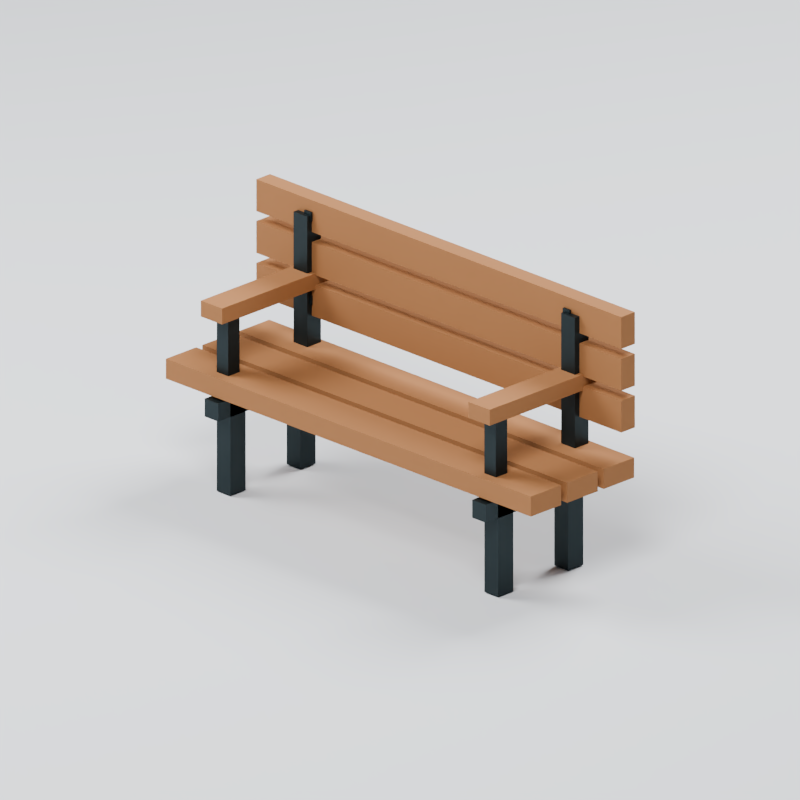 # Source: LM_PROP_BenchMamak.blend  (saved by Blender 5.2.44; exported with 4.5.12 LTS)
import bpy
from mathutils import Matrix  # noqa: F401  (used for matrix-valued properties, if any)

bpy.ops.wm.read_factory_settings(use_empty=True)
scene = bpy.context.scene
scene.name = 'LM_SCENE_WebAsset'

# ---- collections
col_reference = bpy.data.collections.new('REFERENCE'); scene.collection.children.link(col_reference)
col_export = bpy.data.collections.new('EXPORT'); scene.collection.children.link(col_export)
col_collision_guides = bpy.data.collections.new('COLLISION_GUIDES'); scene.collection.children.link(col_collision_guides)
col_lighting_preview = bpy.data.collections.new('LIGHTING_PREVIEW'); scene.collection.children.link(col_lighting_preview)

# ---- materials (node trees are filled in below, after node groups)
mat_lm_wall_cream = bpy.data.materials.new('LM_Wall_Cream')
mat_lm_wall_cream.use_backface_culling = True
mat_lm_wall_cream.diffuse_color = (0.807, 0.7157, 0.5583, 1.0)
mat_lm_roof_red = bpy.data.materials.new('LM_Roof_Red')
mat_lm_roof_red.use_backface_culling = True
mat_lm_roof_red.diffuse_color = (0.3916, 0.05781, 0.03689, 1.0)
mat_lm_wood_warm = bpy.data.materials.new('LM_Wood_Warm')
mat_lm_wood_warm.use_backface_culling = True
mat_lm_wood_warm.diffuse_color = (0.3467, 0.162, 0.06663, 1.0)
mat_lm_metal_dark = bpy.data.materials.new('LM_Metal_Dark')
mat_lm_metal_dark.use_backface_culling = True
mat_lm_metal_dark.diffuse_color = (0.03434, 0.04971, 0.05448, 1.0)
mat_lm_leaf_green = bpy.data.materials.new('LM_Leaf_Green')
mat_lm_leaf_green.use_backface_culling = True
mat_lm_leaf_green.diffuse_color = (0.0865, 0.2747, 0.1529, 1.0)
mat_lm_plastic_red = bpy.data.materials.new('LM_Plastic_Red')
mat_lm_plastic_red.use_backface_culling = True
mat_lm_plastic_red.diffuse_color = (0.7157, 0.117, 0.07227, 1.0)
mat_lm_preview_ground = bpy.data.materials.new('LM_PREVIEW_Ground')
mat_lm_preview_ground.use_backface_culling = True
mat_lm_preview_ground.diffuse_color = (0.6939, 0.7157, 0.7454, 1.0)

# ---- material node trees
mat_lm_wall_cream.use_nodes = True; mat_lm_wall_cream.node_tree.nodes.clear()
_N = mat_lm_wall_cream.node_tree.nodes; _L = mat_lm_wall_cream.node_tree.links
n0 = _N.new('ShaderNodeBsdfPrincipled'); n0.name = 'Principled BSDF'; n0.location = (0, 0)
n0.inputs[0].default_value = (0.807, 0.7157, 0.5583, 1.0)
n0.inputs[2].default_value = 0.8
n0.inputs[10].default_value = 0.005
n1 = _N.new('ShaderNodeOutputMaterial'); n1.name = 'Material Output'; n1.location = (320, 0)
_L.new(n0.outputs[0], n1.inputs[0])
n1.is_active_output = True
mat_lm_roof_red.use_nodes = True; mat_lm_roof_red.node_tree.nodes.clear()
_N = mat_lm_roof_red.node_tree.nodes; _L = mat_lm_roof_red.node_tree.links
n0 = _N.new('ShaderNodeBsdfPrincipled'); n0.name = 'Principled BSDF'; n0.location = (0, 0)
n0.inputs[0].default_value = (0.3916, 0.05781, 0.03689, 1.0)
n0.inputs[2].default_value = 0.8
n0.inputs[10].default_value = 0.005
n1 = _N.new('ShaderNodeOutputMaterial'); n1.name = 'Material Output'; n1.location = (320, 0)
_L.new(n0.outputs[0], n1.inputs[0])
n1.is_active_output = True
mat_lm_wood_warm.use_nodes = True; mat_lm_wood_warm.node_tree.nodes.clear()
_N = mat_lm_wood_warm.node_tree.nodes; _L = mat_lm_wood_warm.node_tree.links
n0 = _N.new('ShaderNodeBsdfPrincipled'); n0.name = 'Principled BSDF'; n0.location = (0, 0)
n0.inputs[0].default_value = (0.3467, 0.162, 0.06663, 1.0)
n0.inputs[2].default_value = 0.85
n0.inputs[10].default_value = 0.005
n1 = _N.new('ShaderNodeOutputMaterial'); n1.name = 'Material Output'; n1.location = (320, 0)
_L.new(n0.outputs[0], n1.inputs[0])
n1.is_active_output = True
mat_lm_metal_dark.use_nodes = True; mat_lm_metal_dark.node_tree.nodes.clear()
_N = mat_lm_metal_dark.node_tree.nodes; _L = mat_lm_metal_dark.node_tree.links
n0 = _N.new('ShaderNodeBsdfPrincipled'); n0.name = 'Principled BSDF'; n0.location = (0, 0)
n0.inputs[0].default_value = (0.03434, 0.04971, 0.05448, 1.0)
n0.inputs[1].default_value = 0.7
n0.inputs[10].default_value = 0.005
n1 = _N.new('ShaderNodeOutputMaterial'); n1.name = 'Material Output'; n1.location = (320, 0)
_L.new(n0.outputs[0], n1.inputs[0])
n1.is_active_output = True
mat_lm_leaf_green.use_nodes = True; mat_lm_leaf_green.node_tree.nodes.clear()
_N = mat_lm_leaf_green.node_tree.nodes; _L = mat_lm_leaf_green.node_tree.links
n0 = _N.new('ShaderNodeBsdfPrincipled'); n0.name = 'Principled BSDF'; n0.location = (0, 0)
n0.inputs[0].default_value = (0.0865, 0.2747, 0.1529, 1.0)
n0.inputs[2].default_value = 0.9
n0.inputs[10].default_value = 0.005
n1 = _N.new('ShaderNodeOutputMaterial'); n1.name = 'Material Output'; n1.location = (320, 0)
_L.new(n0.outputs[0], n1.inputs[0])
n1.is_active_output = True
mat_lm_plastic_red.use_nodes = True; mat_lm_plastic_red.node_tree.nodes.clear()
_N = mat_lm_plastic_red.node_tree.nodes; _L = mat_lm_plastic_red.node_tree.links
n0 = _N.new('ShaderNodeBsdfPrincipled'); n0.name = 'Principled BSDF'; n0.location = (0, 0)
n0.inputs[0].default_value = (0.7157, 0.117, 0.07227, 1.0)
n0.inputs[2].default_value = 0.65
n0.inputs[10].default_value = 0.005
n1 = _N.new('ShaderNodeOutputMaterial'); n1.name = 'Material Output'; n1.location = (320, 0)
_L.new(n0.outputs[0], n1.inputs[0])
n1.is_active_output = True
mat_lm_preview_ground.use_nodes = True; mat_lm_preview_ground.node_tree.nodes.clear()
_N = mat_lm_preview_ground.node_tree.nodes; _L = mat_lm_preview_ground.node_tree.links
n0 = _N.new('ShaderNodeBsdfPrincipled'); n0.name = 'Principled BSDF'; n0.location = (0, 0)
n0.inputs[0].default_value = (0.6939, 0.7157, 0.7454, 1.0)
n0.inputs[2].default_value = 0.8
n0.inputs[10].default_value = 0.005
n1 = _N.new('ShaderNodeOutputMaterial'); n1.name = 'Material Output'; n1.location = (320, 0)
_L.new(n0.outputs[0], n1.inputs[0])
n1.is_active_output = True

# ---- world
world_lm_world_preview = bpy.data.worlds.new('LM_WORLD_Preview'); scene.world = world_lm_world_preview
world_lm_world_preview.use_nodes = True; world_lm_world_preview.node_tree.nodes.clear()
_N = world_lm_world_preview.node_tree.nodes; _L = world_lm_world_preview.node_tree.links
n0 = _N.new('ShaderNodeBackground'); n0.name = 'Background'; n0.location = (-200, 100)
n0.inputs[0].default_value = (0.22, 0.25, 0.3, 1.0)
n0.inputs[1].default_value = 0.4
n1 = _N.new('ShaderNodeOutputWorld'); n1.name = 'World Output'; n1.location = (200, 100)
_L.new(n0.outputs[0], n1.inputs[0])
n1.is_active_output = True

# ---- cameras
cam_lm_preview_iso_cameradata = bpy.data.cameras.new('LM_PREVIEW_Iso_CameraData')
cam_lm_preview_iso_cameradata.type = 'ORTHO'
cam_lm_preview_iso_cameradata.clip_start = 0.01
cam_lm_preview_iso_cameradata.clip_end = 100.0
cam_lm_preview_iso_cameradata.ortho_scale = 3.72
cam_lm_preview_front_cameradata = bpy.data.cameras.new('LM_PREVIEW_Front_CameraData')
cam_lm_preview_front_cameradata.type = 'ORTHO'
cam_lm_preview_front_cameradata.clip_start = 0.01
cam_lm_preview_front_cameradata.clip_end = 100.0
cam_lm_preview_front_cameradata.ortho_scale = 3.72
cam_lm_preview_right_cameradata = bpy.data.cameras.new('LM_PREVIEW_Right_CameraData')
cam_lm_preview_right_cameradata.type = 'ORTHO'
cam_lm_preview_right_cameradata.clip_start = 0.01
cam_lm_preview_right_cameradata.clip_end = 100.0
cam_lm_preview_right_cameradata.ortho_scale = 3.72
cam_lm_preview_top_cameradata = bpy.data.cameras.new('LM_PREVIEW_Top_CameraData')
cam_lm_preview_top_cameradata.type = 'ORTHO'
cam_lm_preview_top_cameradata.clip_start = 0.01
cam_lm_preview_top_cameradata.clip_end = 100.0
cam_lm_preview_top_cameradata.ortho_scale = 3.72

# ---- lights
light_lm_preview_key_light = bpy.data.lights.new('LM_PREVIEW_Key_Light', 'AREA')
light_lm_preview_key_light.energy = 1800.0
light_lm_preview_key_light.shape = 'DISK'
light_lm_preview_key_light.size = 6.0
light_lm_preview_fill_light = bpy.data.lights.new('LM_PREVIEW_Fill_Light', 'AREA')
light_lm_preview_fill_light.energy = 1000.0
light_lm_preview_fill_light.shape = 'DISK'
light_lm_preview_fill_light.size = 6.0
light_lm_preview_rim_light = bpy.data.lights.new('LM_PREVIEW_Rim_Light', 'AREA')
light_lm_preview_rim_light.energy = 1500.0
light_lm_preview_rim_light.shape = 'DISK'
light_lm_preview_rim_light.size = 6.0

# ---- meshes
me_lm_prop_benchmamak_mesh = bpy.data.meshes.new('LM_PROP_BenchMamak_Mesh')
me_lm_prop_benchmamak_mesh.from_pydata([(-0.925, 0.28, 0.0), (-0.835, 0.28, 0.0), (-0.835, 0.18, 0.0), (-0.925, 0.18, 0.0), (-0.925, 0.28, 0.5), (-0.835, 0.28, 0.5), (-0.835, 0.18, 0.5), (-0.925, 0.18, 0.5), (-0.925, -0.18, 0.0), (-0.835, -0.18, 0.0), (-0.835, -0.28, 0.0), (-0.925, -0.28, 0.0), (-0.925, -0.18, 0.5), (-0.835, -0.18, 0.5), (-0.835, -0.28, 0.5), (-0.925, -0.28, 0.5), (-0.925, 0.36, 0.395), (-0.835, 0.36, 0.395), (-0.835, -0.36, 0.395), (-0.925, -0.36, 0.395), (-0.925, 0.36, 0.485), (-0.835, 0.36, 0.485), (-0.835, -0.36, 0.485), (-0.925, -0.36, 0.485), (-0.925, 0.315, 0.405), (-0.835, 0.315, 0.405), (-0.835, 0.225, 0.405), (-0.925, 0.225, 0.405), (-0.925, 0.315, 1.255), (-0.835, 0.315, 1.255), (-0.835, 0.225, 1.255), (-0.925, 0.225, 1.255), (-0.9175, -0.2125, 0.54), (-0.8425, -0.2125, 0.54), (-0.8425, -0.2875, 0.54), (-0.9175, -0.2875, 0.54), (-0.9175, -0.2125, 0.92), (-0.8425, -0.2125, 0.92), (-0.8425, -0.2875, 0.92), (-0.9175, -0.2875, 0.92), (-0.95, 0.36, 0.89), (-0.81, 0.36, 0.89), (-0.81, -0.36, 0.89), (-0.95, -0.36, 0.89), (-0.95, 0.36, 0.97), (-0.81, 0.36, 0.97), (-0.81, -0.36, 0.97), (-0.95, -0.36, 0.97), (0.835, 0.28, 0.0), (0.925, 0.28, 0.0), (0.925, 0.18, 0.0), (0.835, 0.18, 0.0), (0.835, 0.28, 0.5), (0.925, 0.28, 0.5), (0.925, 0.18, 0.5), (0.835, 0.18, 0.5), (0.835, -0.18, 0.0), (0.925, -0.18, 0.0), (0.925, -0.28, 0.0), (0.835, -0.28, 0.0), (0.835, -0.18, 0.5), (0.925, -0.18, 0.5), (0.925, -0.28, 0.5), (0.835, -0.28, 0.5), (0.835, 0.36, 0.395), (0.925, 0.36, 0.395), (0.925, -0.36, 0.395), (0.835, -0.36, 0.395), (0.835, 0.36, 0.485), (0.925, 0.36, 0.485), (0.925, -0.36, 0.485), (0.835, -0.36, 0.485), (0.835, 0.315, 0.405), (0.925, 0.315, 0.405), (0.925, 0.225, 0.405), (0.835, 0.225, 0.405), (0.835, 0.315, 1.255), (0.925, 0.315, 1.255), (0.925, 0.225, 1.255), (0.835, 0.225, 1.255), (0.8425, -0.2125, 0.54), (0.9175, -0.2125, 0.54), (0.9175, -0.2875, 0.54), (0.8425, -0.2875, 0.54), (0.8425, -0.2125, 0.92), (0.9175, -0.2125, 0.92), (0.9175, -0.2875, 0.92), (0.8425, -0.2875, 0.92), (0.81, 0.36, 0.89), (0.95, 0.36, 0.89), (0.95, -0.36, 0.89), (0.81, -0.36, 0.89), (0.81, 0.36, 0.97), (0.95, 0.36, 0.97), (0.95, -0.36, 0.97), (0.81, -0.36, 0.97), (-1.2, 0.34, 0.5), (1.2, 0.34, 0.5), (1.2, 0.14, 0.5), (-1.2, 0.14, 0.5), (-1.2, 0.34, 0.6), (1.2, 0.34, 0.6), (1.2, 0.14, 0.6), (-1.2, 0.14, 0.6), (-1.2, 0.1, 0.5), (1.2, 0.1, 0.5), (1.2, -0.1, 0.5), (-1.2, -0.1, 0.5), (-1.2, 0.1, 0.6), (1.2, 0.1, 0.6), (1.2, -0.1, 0.6), (-1.2, -0.1, 0.6), (-1.2, -0.14, 0.5), (1.2, -0.14, 0.5), (1.2, -0.34, 0.5), (-1.2, -0.34, 0.5), (-1.2, -0.14, 0.6), (1.2, -0.14, 0.6), (1.2, -0.34, 0.6), (-1.2, -0.34, 0.6), (-1.2, 0.345, 0.75), (1.2, 0.345, 0.75), (1.2, 0.255, 0.75), (-1.2, 0.255, 0.75), (-1.2, 0.345, 0.91), (1.2, 0.345, 0.91), (1.2, 0.255, 0.91), (-1.2, 0.255, 0.91), (-1.2, 0.345, 0.96), (1.2, 0.345, 0.96), (1.2, 0.255, 0.96), (-1.2, 0.255, 0.96), (-1.2, 0.345, 1.12), (1.2, 0.345, 1.12), (1.2, 0.255, 1.12), (-1.2, 0.255, 1.12), (-1.2, 0.345, 1.17), (1.2, 0.345, 1.17), (1.2, 0.255, 1.17), (-1.2, 0.255, 1.17), (-1.2, 0.345, 1.33), (1.2, 0.345, 1.33), (1.2, 0.255, 1.33), (-1.2, 0.255, 1.33), (-0.8725, 0.252, 0.8075), (-0.8275, 0.252, 0.8075), (-0.8275, 0.242, 0.8075), (-0.8725, 0.242, 0.8075), (-0.8725, 0.252, 0.8525), (-0.8275, 0.252, 0.8525), (-0.8275, 0.242, 0.8525), (-0.8725, 0.242, 0.8525), (-0.8725, 0.252, 1.227), (-0.8275, 0.252, 1.227), (-0.8275, 0.242, 1.227), (-0.8725, 0.242, 1.227), (-0.8725, 0.252, 1.273), (-0.8275, 0.252, 1.273), (-0.8275, 0.242, 1.273), (-0.8725, 0.242, 1.273), (0.8275, 0.252, 0.8075), (0.8725, 0.252, 0.8075), (0.8725, 0.242, 0.8075), (0.8275, 0.242, 0.8075), (0.8275, 0.252, 0.8525), (0.8725, 0.252, 0.8525), (0.8725, 0.242, 0.8525), (0.8275, 0.242, 0.8525), (0.8275, 0.252, 1.227), (0.8725, 0.252, 1.227), (0.8725, 0.242, 1.227), (0.8275, 0.242, 1.227), (0.8275, 0.252, 1.273), (0.8725, 0.252, 1.273), (0.8725, 0.242, 1.273), (0.8275, 0.242, 1.273)], [], [(0, 1, 2, 3), (4, 7, 6, 5), (0, 4, 5, 1), (1, 5, 6, 2), (2, 6, 7, 3), (3, 7, 4, 0), (8, 9, 10, 11), (12, 15, 14, 13), (8, 12, 13, 9), (9, 13, 14, 10), (10, 14, 15, 11), (11, 15, 12, 8), (16, 17, 18, 19), (20, 23, 22, 21), (16, 20, 21, 17), (17, 21, 22, 18), (18, 22, 23, 19), (19, 23, 20, 16), (24, 25, 26, 27), (28, 31, 30, 29), (24, 28, 29, 25), (25, 29, 30, 26), (26, 30, 31, 27), (27, 31, 28, 24), (32, 33, 34, 35), (36, 39, 38, 37), (32, 36, 37, 33), (33, 37, 38, 34), (34, 38, 39, 35), (35, 39, 36, 32), (40, 41, 42, 43), (44, 47, 46, 45), (40, 44, 45, 41), (41, 45, 46, 42), (42, 46, 47, 43), (43, 47, 44, 40), (48, 49, 50, 51), (52, 55, 54, 53), (48, 52, 53, 49), (49, 53, 54, 50), (50, 54, 55, 51), (51, 55, 52, 48), (56, 57, 58, 59), (60, 63, 62, 61), (56, 60, 61, 57), (57, 61, 62, 58), (58, 62, 63, 59), (59, 63, 60, 56), (64, 65, 66, 67), (68, 71, 70, 69), (64, 68, 69, 65), (65, 69, 70, 66), (66, 70, 71, 67), (67, 71, 68, 64), (72, 73, 74, 75), (76, 79, 78, 77), (72, 76, 77, 73), (73, 77, 78, 74), (74, 78, 79, 75), (75, 79, 76, 72), (80, 81, 82, 83), (84, 87, 86, 85), (80, 84, 85, 81), (81, 85, 86, 82), (82, 86, 87, 83), (83, 87, 84, 80), (88, 89, 90, 91), (92, 95, 94, 93), (88, 92, 93, 89), (89, 93, 94, 90), (90, 94, 95, 91), (91, 95, 92, 88), (96, 97, 98, 99), (100, 103, 102, 101), (96, 100, 101, 97), (97, 101, 102, 98), (98, 102, 103, 99), (99, 103, 100, 96), (104, 105, 106, 107), (108, 111, 110, 109), (104, 108, 109, 105), (105, 109, 110, 106), (106, 110, 111, 107), (107, 111, 108, 104), (112, 113, 114, 115), (116, 119, 118, 117), (112, 116, 117, 113), (113, 117, 118, 114), (114, 118, 119, 115), (115, 119, 116, 112), (120, 121, 122, 123), (124, 127, 126, 125), (120, 124, 125, 121), (121, 125, 126, 122), (122, 126, 127, 123), (123, 127, 124, 120), (128, 129, 130, 131), (132, 135, 134, 133), (128, 132, 133, 129), (129, 133, 134, 130), (130, 134, 135, 131), (131, 135, 132, 128), (136, 137, 138, 139), (140, 143, 142, 141), (136, 140, 141, 137), (137, 141, 142, 138), (138, 142, 143, 139), (139, 143, 140, 136), (144, 145, 146, 147), (148, 151, 150, 149), (144, 148, 149, 145), (145, 149, 150, 146), (146, 150, 151, 147), (147, 151, 148, 144), (152, 153, 154, 155), (156, 159, 158, 157), (152, 156, 157, 153), (153, 157, 158, 154), (154, 158, 159, 155), (155, 159, 156, 152), (160, 161, 162, 163), (164, 167, 166, 165), (160, 164, 165, 161), (161, 165, 166, 162), (162, 166, 167, 163), (163, 167, 164, 160), (168, 169, 170, 171), (172, 175, 174, 173), (168, 172, 173, 169), (169, 173, 174, 170), (170, 174, 175, 171), (171, 175, 172, 168)])
me_lm_prop_benchmamak_mesh.polygons.foreach_set('material_index', [3, 3, 3, 3, 3, 3, 3, 3, 3, 3, 3, 3, 3, 3, 3, 3, 3, 3, 3, 3, 3, 3, 3, 3, 3, 3, 3, 3, 3, 3, 2, 2, 2, 2, 2, 2, 3, 3, 3, 3, 3, 3, 3, 3, 3, 3, 3, 3, 3, 3, 3, 3, 3, 3, 3, 3, 3, 3, 3, 3, 3, 3, 3, 3, 3, 3, 2, 2, 2, 2, 2, 2, 2, 2, 2, 2, 2, 2, 2, 2, 2, 2, 2, 2, 2, 2, 2, 2, 2, 2, 2, 2, 2, 2, 2, 2, 2, 2, 2, 2, 2, 2, 2, 2, 2, 2, 2, 2, 3, 3, 3, 3, 3, 3, 3, 3, 3, 3, 3, 3, 3, 3, 3, 3, 3, 3, 3, 3, 3, 3, 3, 3])
_uv = me_lm_prop_benchmamak_mesh.uv_layers.new(name='UVMap')
_uv.uv.foreach_set('vector', [-0.925, 0.28, -0.835, 0.28, -0.835, 0.18, -0.925, 0.18, -0.925, 0.28, -0.925, 0.18, -0.835, 0.18, -0.835, 0.28, -0.925, 0.0, -0.925, 0.5, -0.835, 0.5, -0.835, 0.0, 0.28, 0.0, 0.28, 0.5, 0.18, 0.5, 0.18, 0.0, -0.835, 0.0, -0.835, 0.5, -0.925, 0.5, -0.925, 0.0, 0.18, 0.0, 0.18, 0.5, 0.28, 0.5, 0.28, 0.0, -0.925, -0.18, -0.835, -0.18, -0.835, -0.28, -0.925, -0.28, -0.925, -0.18, -0.925, -0.28, -0.835, -0.28, -0.835, -0.18, -0.925, 0.0, -0.925, 0.5, -0.835, 0.5, -0.835, 0.0, -0.18, 0.0, -0.18, 0.5, -0.28, 0.5, -0.28, 0.0, -0.835, 0.0, -0.835, 0.5, -0.925, 0.5, -0.925, 0.0, -0.28, 0.0, -0.28, 0.5, -0.18, 0.5, -0.18, 0.0, -0.925, 0.36, -0.835, 0.36, -0.835, -0.36, -0.925, -0.36, -0.925, 0.36, -0.925, -0.36, -0.835, -0.36, -0.835, 0.36, -0.925, 0.395, -0.925, 0.485, -0.835, 0.485, -0.835, 0.395, 0.36, 0.395, 0.36, 0.485, -0.36, 0.485, -0.36, 0.395, -0.835, 0.395, -0.835, 0.485, -0.925, 0.485, -0.925, 0.395, -0.36, 0.395, -0.36, 0.485, 0.36, 0.485, 0.36, 0.395, -0.925, 0.315, -0.835, 0.315, -0.835, 0.225, -0.925, 0.225, -0.925, 0.315, -0.925, 0.225, -0.835, 0.225, -0.835, 0.315, -0.925, 0.405, -0.925, 1.255, -0.835, 1.255, -0.835, 0.405, 0.315, 0.405, 0.315, 1.255, 0.225, 1.255, 0.225, 0.405, -0.835, 0.405, -0.835, 1.255, -0.925, 1.255, -0.925, 0.405, 0.225, 0.405, 0.225, 1.255, 0.315, 1.255, 0.315, 0.405, -0.9175, -0.2125, -0.8425, -0.2125, -0.8425, -0.2875, -0.9175, -0.2875, -0.9175, -0.2125, -0.9175, -0.2875, -0.8425, -0.2875, -0.8425, -0.2125, -0.9175, 0.54, -0.9175, 0.92, -0.8425, 0.92, -0.8425, 0.54, -0.2125, 0.54, -0.2125, 0.92, -0.2875, 0.92, -0.2875, 0.54, -0.8425, 0.54, -0.8425, 0.92, -0.9175, 0.92, -0.9175, 0.54, -0.2875, 0.54, -0.2875, 0.92, -0.2125, 0.92, -0.2125, 0.54, -0.95, 0.36, -0.81, 0.36, -0.81, -0.36, -0.95, -0.36, -0.95, 0.36, -0.95, -0.36, -0.81, -0.36, -0.81, 0.36, -0.95, 0.89, -0.95, 0.97, -0.81, 0.97, -0.81, 0.89, 0.36, 0.89, 0.36, 0.97, -0.36, 0.97, -0.36, 0.89, -0.81, 0.89, -0.81, 0.97, -0.95, 0.97, -0.95, 0.89, -0.36, 0.89, -0.36, 0.97, 0.36, 0.97, 0.36, 0.89, 0.835, 0.28, 0.925, 0.28, 0.925, 0.18, 0.835, 0.18, 0.835, 0.28, 0.835, 0.18, 0.925, 0.18, 0.925, 0.28, 0.835, 0.0, 0.835, 0.5, 0.925, 0.5, 0.925, 0.0, 0.28, 0.0, 0.28, 0.5, 0.18, 0.5, 0.18, 0.0, 0.925, 0.0, 0.925, 0.5, 0.835, 0.5, 0.835, 0.0, 0.18, 0.0, 0.18, 0.5, 0.28, 0.5, 0.28, 0.0, 0.835, -0.18, 0.925, -0.18, 0.925, -0.28, 0.835, -0.28, 0.835, -0.18, 0.835, -0.28, 0.925, -0.28, 0.925, -0.18, 0.835, 0.0, 0.835, 0.5, 0.925, 0.5, 0.925, 0.0, -0.18, 0.0, -0.18, 0.5, -0.28, 0.5, -0.28, 0.0, 0.925, 0.0, 0.925, 0.5, 0.835, 0.5, 0.835, 0.0, -0.28, 0.0, -0.28, 0.5, -0.18, 0.5, -0.18, 0.0, 0.835, 0.36, 0.925, 0.36, 0.925, -0.36, 0.835, -0.36, 0.835, 0.36, 0.835, -0.36, 0.925, -0.36, 0.925, 0.36, 0.835, 0.395, 0.835, 0.485, 0.925, 0.485, 0.925, 0.395, 0.36, 0.395, 0.36, 0.485, -0.36, 0.485, -0.36, 0.395, 0.925, 0.395, 0.925, 0.485, 0.835, 0.485, 0.835, 0.395, -0.36, 0.395, -0.36, 0.485, 0.36, 0.485, 0.36, 0.395, 0.835, 0.315, 0.925, 0.315, 0.925, 0.225, 0.835, 0.225, 0.835, 0.315, 0.835, 0.225, 0.925, 0.225, 0.925, 0.315, 0.835, 0.405, 0.835, 1.255, 0.925, 1.255, 0.925, 0.405, 0.315, 0.405, 0.315, 1.255, 0.225, 1.255, 0.225, 0.405, 0.925, 0.405, 0.925, 1.255, 0.835, 1.255, 0.835, 0.405, 0.225, 0.405, 0.225, 1.255, 0.315, 1.255, 0.315, 0.405, 0.8425, -0.2125, 0.9175, -0.2125, 0.9175, -0.2875, 0.8425, -0.2875, 0.8425, -0.2125, 0.8425, -0.2875, 0.9175, -0.2875, 0.9175, -0.2125, 0.8425, 0.54, 0.8425, 0.92, 0.9175, 0.92, 0.9175, 0.54, -0.2125, 0.54, -0.2125, 0.92, -0.2875, 0.92, -0.2875, 0.54, 0.9175, 0.54, 0.9175, 0.92, 0.8425, 0.92, 0.8425, 0.54, -0.2875, 0.54, -0.2875, 0.92, -0.2125, 0.92, -0.2125, 0.54, 0.81, 0.36, 0.95, 0.36, 0.95, -0.36, 0.81, -0.36, 0.81, 0.36, 0.81, -0.36, 0.95, -0.36, 0.95, 0.36, 0.81, 0.89, 0.81, 0.97, 0.95, 0.97, 0.95, 0.89, 0.36, 0.89, 0.36, 0.97, -0.36, 0.97, -0.36, 0.89, 0.95, 0.89, 0.95, 0.97, 0.81, 0.97, 0.81, 0.89, -0.36, 0.89, -0.36, 0.97, 0.36, 0.97, 0.36, 0.89, -1.2, 0.34, 1.2, 0.34, 1.2, 0.14, -1.2, 0.14, -1.2, 0.34, -1.2, 0.14, 1.2, 0.14, 1.2, 0.34, -1.2, 0.5, -1.2, 0.6, 1.2, 0.6, 1.2, 0.5, 0.34, 0.5, 0.34, 0.6, 0.14, 0.6, 0.14, 0.5, 1.2, 0.5, 1.2, 0.6, -1.2, 0.6, -1.2, 0.5, 0.14, 0.5, 0.14, 0.6, 0.34, 0.6, 0.34, 0.5, -1.2, 0.1, 1.2, 0.1, 1.2, -0.1, -1.2, -0.1, -1.2, 0.1, -1.2, -0.1, 1.2, -0.1, 1.2, 0.1, -1.2, 0.5, -1.2, 0.6, 1.2, 0.6, 1.2, 0.5, 0.1, 0.5, 0.1, 0.6, -0.1, 0.6, -0.1, 0.5, 1.2, 0.5, 1.2, 0.6, -1.2, 0.6, -1.2, 0.5, -0.1, 0.5, -0.1, 0.6, 0.1, 0.6, 0.1, 0.5, -1.2, -0.14, 1.2, -0.14, 1.2, -0.34, -1.2, -0.34, -1.2, -0.14, -1.2, -0.34, 1.2, -0.34, 1.2, -0.14, -1.2, 0.5, -1.2, 0.6, 1.2, 0.6, 1.2, 0.5, -0.14, 0.5, -0.14, 0.6, -0.34, 0.6, -0.34, 0.5, 1.2, 0.5, 1.2, 0.6, -1.2, 0.6, -1.2, 0.5, -0.34, 0.5, -0.34, 0.6, -0.14, 0.6, -0.14, 0.5, -1.2, 0.345, 1.2, 0.345, 1.2, 0.255, -1.2, 0.255, -1.2, 0.345, -1.2, 0.255, 1.2, 0.255, 1.2, 0.345, -1.2, 0.75, -1.2, 0.91, 1.2, 0.91, 1.2, 0.75, 0.345, 0.75, 0.345, 0.91, 0.255, 0.91, 0.255, 0.75, 1.2, 0.75, 1.2, 0.91, -1.2, 0.91, -1.2, 0.75, 0.255, 0.75, 0.255, 0.91, 0.345, 0.91, 0.345, 0.75, -1.2, 0.345, 1.2, 0.345, 1.2, 0.255, -1.2, 0.255, -1.2, 0.345, -1.2, 0.255, 1.2, 0.255, 1.2, 0.345, -1.2, 0.96, -1.2, 1.12, 1.2, 1.12, 1.2, 0.96, 0.345, 0.96, 0.345, 1.12, 0.255, 1.12, 0.255, 0.96, 1.2, 0.96, 1.2, 1.12, -1.2, 1.12, -1.2, 0.96, 0.255, 0.96, 0.255, 1.12, 0.345, 1.12, 0.345, 0.96, -1.2, 0.345, 1.2, 0.345, 1.2, 0.255, -1.2, 0.255, -1.2, 0.345, -1.2, 0.255, 1.2, 0.255, 1.2, 0.345, -1.2, 1.17, -1.2, 1.33, 1.2, 1.33, 1.2, 1.17, 0.345, 1.17, 0.345, 1.33, 0.255, 1.33, 0.255, 1.17, 1.2, 1.17, 1.2, 1.33, -1.2, 1.33, -1.2, 1.17, 0.255, 1.17, 0.255, 1.33, 0.345, 1.33, 0.345, 1.17, -0.8725, 0.252, -0.8275, 0.252, -0.8275, 0.242, -0.8725, 0.242, -0.8725, 0.252, -0.8725, 0.242, -0.8275, 0.242, -0.8275, 0.252, -0.8725, 0.8075, -0.8725, 0.8525, -0.8275, 0.8525, -0.8275, 0.8075, 0.252, 0.8075, 0.252, 0.8525, 0.242, 0.8525, 0.242, 0.8075, -0.8275, 0.8075, -0.8275, 0.8525, -0.8725, 0.8525, -0.8725, 0.8075, 0.242, 0.8075, 0.242, 0.8525, 0.252, 0.8525, 0.252, 0.8075, -0.8725, 0.252, -0.8275, 0.252, -0.8275, 0.242, -0.8725, 0.242, -0.8725, 0.252, -0.8725, 0.242, -0.8275, 0.242, -0.8275, 0.252, -0.8725, 1.227, -0.8725, 1.273, -0.8275, 1.273, -0.8275, 1.227, 0.252, 1.227, 0.252, 1.273, 0.242, 1.273, 0.242, 1.227, -0.8275, 1.227, -0.8275, 1.273, -0.8725, 1.273, -0.8725, 1.227, 0.242, 1.227, 0.242, 1.273, 0.252, 1.273, 0.252, 1.227, 0.8275, 0.252, 0.8725, 0.252, 0.8725, 0.242, 0.8275, 0.242, 0.8275, 0.252, 0.8275, 0.242, 0.8725, 0.242, 0.8725, 0.252, 0.8275, 0.8075, 0.8275, 0.8525, 0.8725, 0.8525, 0.8725, 0.8075, 0.252, 0.8075, 0.252, 0.8525, 0.242, 0.8525, 0.242, 0.8075, 0.8725, 0.8075, 0.8725, 0.8525, 0.8275, 0.8525, 0.8275, 0.8075, 0.242, 0.8075, 0.242, 0.8525, 0.252, 0.8525, 0.252, 0.8075, 0.8275, 0.252, 0.8725, 0.252, 0.8725, 0.242, 0.8275, 0.242, 0.8275, 0.252, 0.8275, 0.242, 0.8725, 0.242, 0.8725, 0.252, 0.8275, 1.227, 0.8275, 1.273, 0.8725, 1.273, 0.8725, 1.227, 0.252, 1.227, 0.252, 1.273, 0.242, 1.273, 0.242, 1.227, 0.8725, 1.227, 0.8725, 1.273, 0.8275, 1.273, 0.8275, 1.227, 0.242, 1.227, 0.242, 1.273, 0.252, 1.273, 0.252, 1.227])
me_lm_prop_benchmamak_mesh.materials.append(mat_lm_wall_cream)
me_lm_prop_benchmamak_mesh.materials.append(mat_lm_roof_red)
me_lm_prop_benchmamak_mesh.materials.append(mat_lm_wood_warm)
me_lm_prop_benchmamak_mesh.materials.append(mat_lm_metal_dark)
me_lm_prop_benchmamak_mesh.materials.append(mat_lm_leaf_green)
me_lm_prop_benchmamak_mesh.materials.append(mat_lm_plastic_red)
me_lm_prop_benchmamak_mesh.update()
me_lm_preview_ground_mesh = bpy.data.meshes.new('LM_PREVIEW_Ground_Mesh')
me_lm_preview_ground_mesh.from_pydata([(-200.0, -200.0, -0.006), (200.0, -200.0, -0.006), (200.0, 200.0, -0.006), (-200.0, 200.0, -0.006)], [], [(0, 1, 2, 3)])
me_lm_preview_ground_mesh.materials.append(mat_lm_preview_ground)
me_lm_preview_ground_mesh.update()

# ---- objects
ob_lm_prop_benchmamak = bpy.data.objects.new('LM_PROP_BenchMamak', me_lm_prop_benchmamak_mesh)
ob_lm_preview_key = bpy.data.objects.new('LM_PREVIEW_Key', light_lm_preview_key_light)
ob_lm_preview_fill = bpy.data.objects.new('LM_PREVIEW_Fill', light_lm_preview_fill_light)
ob_lm_preview_rim = bpy.data.objects.new('LM_PREVIEW_Rim', light_lm_preview_rim_light)
ob_lm_preview_iso_camera = bpy.data.objects.new('LM_PREVIEW_Iso_Camera', cam_lm_preview_iso_cameradata)
ob_lm_preview_front_camera = bpy.data.objects.new('LM_PREVIEW_Front_Camera', cam_lm_preview_front_cameradata)
ob_lm_preview_right_camera = bpy.data.objects.new('LM_PREVIEW_Right_Camera', cam_lm_preview_right_cameradata)
ob_lm_preview_top_camera = bpy.data.objects.new('LM_PREVIEW_Top_Camera', cam_lm_preview_top_cameradata)
ob_lm_preview_ground = bpy.data.objects.new('LM_PREVIEW_Ground', me_lm_preview_ground_mesh)

# ---- transforms, parenting, visibility, modifiers, constraints
ob_lm_prop_benchmamak.location = (0.0, 0.0, 0.0)
_vg = ob_lm_prop_benchmamak.vertex_groups.new(name='LM_PART_000_Foot')
_vg = ob_lm_prop_benchmamak.vertex_groups.new(name='LM_PART_001_Foot')
_vg = ob_lm_prop_benchmamak.vertex_groups.new(name='LM_PART_002_SeatSupport')
_vg = ob_lm_prop_benchmamak.vertex_groups.new(name='LM_PART_003_BackSupport')
_vg = ob_lm_prop_benchmamak.vertex_groups.new(name='LM_PART_004_ArmPost')
_vg = ob_lm_prop_benchmamak.vertex_groups.new(name='LM_PART_005_Armrest')
_vg = ob_lm_prop_benchmamak.vertex_groups.new(name='LM_PART_006_Foot')
_vg = ob_lm_prop_benchmamak.vertex_groups.new(name='LM_PART_007_Foot')
_vg = ob_lm_prop_benchmamak.vertex_groups.new(name='LM_PART_008_SeatSupport')
_vg = ob_lm_prop_benchmamak.vertex_groups.new(name='LM_PART_009_BackSupport')
_vg = ob_lm_prop_benchmamak.vertex_groups.new(name='LM_PART_010_ArmPost')
_vg = ob_lm_prop_benchmamak.vertex_groups.new(name='LM_PART_011_Armrest')
_vg = ob_lm_prop_benchmamak.vertex_groups.new(name='LM_PART_012_SeatSlat')
_vg = ob_lm_prop_benchmamak.vertex_groups.new(name='LM_PART_013_SeatSlat')
_vg = ob_lm_prop_benchmamak.vertex_groups.new(name='LM_PART_014_SeatSlat')
_vg = ob_lm_prop_benchmamak.vertex_groups.new(name='LM_PART_015_BackSlat')
_vg = ob_lm_prop_benchmamak.vertex_groups.new(name='LM_PART_016_BackSlat')
_vg = ob_lm_prop_benchmamak.vertex_groups.new(name='LM_PART_017_BackSlat')
_vg = ob_lm_prop_benchmamak.vertex_groups.new(name='LM_PART_018_Bolt')
_vg = ob_lm_prop_benchmamak.vertex_groups.new(name='LM_PART_019_Bolt')
_vg = ob_lm_prop_benchmamak.vertex_groups.new(name='LM_PART_020_Bolt')
_vg = ob_lm_prop_benchmamak.vertex_groups.new(name='LM_PART_021_Bolt')
ob_lm_preview_key.location = (6.0, -8.0, 12.0)
ob_lm_preview_key.rotation_euler = (0.7217, -1.106e-08, 0.6435)
ob_lm_preview_fill.location = (-7.0, -4.0, 8.0)
ob_lm_preview_fill.rotation_euler = (0.8308, 1.634e-08, -1.052)
ob_lm_preview_rim.location = (0.0, 8.0, 10.0)
ob_lm_preview_rim.rotation_euler = (0.7071, -9.81e-08, -3.142)
ob_lm_preview_iso_camera.location = (3.72, -3.72, 2.79)
ob_lm_preview_iso_camera.rotation_euler = (1.183, -8.884e-08, 0.7854)
ob_lm_preview_front_camera.location = (0.0, -3.72, 0.7315)
ob_lm_preview_front_camera.rotation_euler = (1.546, -0.0, 0.0)
ob_lm_preview_right_camera.location = (3.72, 0.0, 0.7315)
ob_lm_preview_right_camera.rotation_euler = (1.546, 3.017e-08, 1.571)
ob_lm_preview_top_camera.location = (0.0, 0.0, 3.72)
ob_lm_preview_ground.location = (0.0, 0.0, 0.0)

# ---- collection membership
col_export.objects.link(ob_lm_prop_benchmamak)
col_lighting_preview.objects.link(ob_lm_preview_key)
col_lighting_preview.objects.link(ob_lm_preview_fill)
col_lighting_preview.objects.link(ob_lm_preview_rim)
col_lighting_preview.objects.link(ob_lm_preview_iso_camera)
col_lighting_preview.objects.link(ob_lm_preview_front_camera)
col_lighting_preview.objects.link(ob_lm_preview_right_camera)
col_lighting_preview.objects.link(ob_lm_preview_top_camera)
col_lighting_preview.objects.link(ob_lm_preview_ground)

# ---- scene / render settings (as saved in the file)
scene.camera = ob_lm_preview_iso_camera
scene.frame_start = 1; scene.frame_end = 1; scene.frame_set(1)
scene.render.engine = 'BLENDER_EEVEE_NEXT'
scene.render.image_settings.color_mode = 'RGB'
scene.render.resolution_x = 768
scene.render.resolution_y = 768
scene.render.fps = 30
scene.render.dither_intensity = 0.0
scene.render.bake_bias = 0.0
scene.render.bake_samples = 0
scene.render.use_stamp_time = False
scene.render.use_stamp_date = False
scene.render.use_stamp_frame = False
scene.render.use_stamp_camera = False
scene.render.use_stamp_scene = False
scene.render.use_stamp_filename = False
scene.render.use_stamp_render_time = False
scene.render.use_stamp_labels = False
scene.render.compositor_device = 'GPU'
scene.eevee.taa_render_samples = 32
scene.eevee.use_volume_custom_range = False
scene.eevee.fast_gi_thickness_near = 0.1
scene.eevee.fast_gi_thickness_far = 0.0
scene.eevee.ray_tracing_options.screen_trace_thickness = 0.1
scene.view_settings.look = 'AgX - Medium High Contrast'
bpy.context.view_layer.update()
